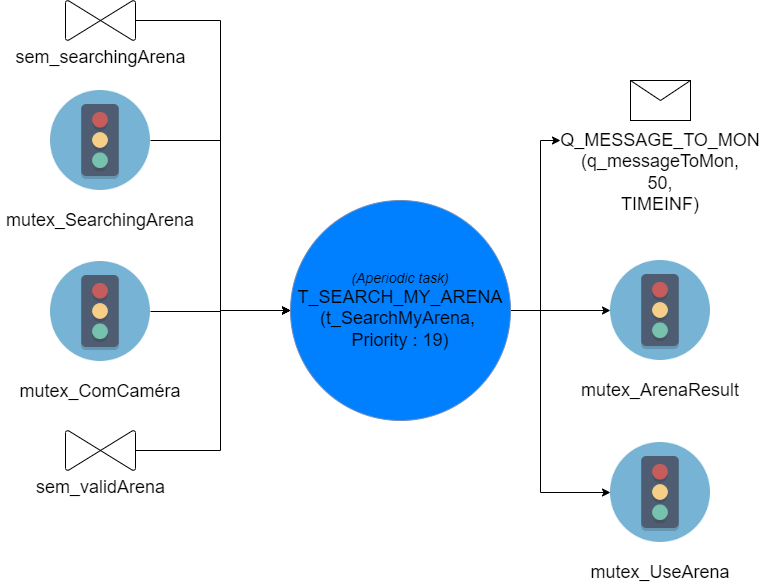

The diagram above was exported from draw.io. Its source (the exported page's mxGraphModel, read from the mxfile embedded in the PNG):
<mxGraphModel dx="4090" dy="221" grid="1" gridSize="10" guides="1" tooltips="1" connect="1" arrows="1" fold="1" page="0" pageScale="1" pageWidth="827" pageHeight="1169" math="0" shadow="0">
  <root>
    <mxCell id="0" />
    <mxCell id="1" parent="0" />
    <mxCell id="GIYItYEiiw9kbTl3B_LL-35" style="edgeStyle=orthogonalEdgeStyle;rounded=0;orthogonalLoop=1;jettySize=auto;html=1;exitX=1;exitY=0.5;exitDx=0;exitDy=0;entryX=0;entryY=0.5;entryDx=0;entryDy=0;" parent="1" source="GIYItYEiiw9kbTl3B_LL-1" target="GIYItYEiiw9kbTl3B_LL-15" edge="1">
      <mxGeometry relative="1" as="geometry" />
    </mxCell>
    <mxCell id="GIYItYEiiw9kbTl3B_LL-36" style="edgeStyle=orthogonalEdgeStyle;rounded=0;orthogonalLoop=1;jettySize=auto;html=1;exitX=1;exitY=0.5;exitDx=0;exitDy=0;entryX=0;entryY=0.5;entryDx=0;entryDy=0;" parent="1" source="GIYItYEiiw9kbTl3B_LL-1" target="GIYItYEiiw9kbTl3B_LL-8" edge="1">
      <mxGeometry relative="1" as="geometry">
        <Array as="points">
          <mxPoint x="-2070" y="960" />
          <mxPoint x="-2070" y="790" />
        </Array>
      </mxGeometry>
    </mxCell>
    <mxCell id="GIYItYEiiw9kbTl3B_LL-37" style="edgeStyle=orthogonalEdgeStyle;rounded=0;orthogonalLoop=1;jettySize=auto;html=1;exitX=1;exitY=0.5;exitDx=0;exitDy=0;entryX=0;entryY=0.5;entryDx=0;entryDy=0;" parent="1" source="GIYItYEiiw9kbTl3B_LL-1" target="GIYItYEiiw9kbTl3B_LL-22" edge="1">
      <mxGeometry relative="1" as="geometry">
        <Array as="points">
          <mxPoint x="-2070" y="960" />
          <mxPoint x="-2070" y="1142" />
        </Array>
      </mxGeometry>
    </mxCell>
    <mxCell id="GIYItYEiiw9kbTl3B_LL-1" value="&lt;font&gt;&lt;i&gt;&lt;font style=&quot;font-size: 14px&quot;&gt;(Aperiodic task)&lt;br&gt;&lt;/font&gt;&lt;/i&gt;&lt;font size=&quot;4&quot;&gt;T_SEARCH_MY_ARENA&lt;/font&gt;&lt;br&gt;&lt;font size=&quot;4&quot;&gt;(t_SearchMyArena,&amp;nbsp;&lt;/font&gt;&lt;/font&gt;&lt;div&gt;&lt;font&gt;&lt;font size=&quot;4&quot;&gt;Priority : 19)&lt;/font&gt;&lt;br&gt;&lt;/font&gt;&lt;/div&gt;" style="ellipse;whiteSpace=wrap;html=1;aspect=fixed;fillColor=#007FFF;strokeColor=#6c8ebf;" parent="1" vertex="1">
      <mxGeometry x="-2320" y="850" width="220" height="220" as="geometry" />
    </mxCell>
    <mxCell id="GIYItYEiiw9kbTl3B_LL-30" style="edgeStyle=orthogonalEdgeStyle;rounded=0;orthogonalLoop=1;jettySize=auto;html=1;exitX=0.5;exitY=0;exitDx=0;exitDy=0;exitPerimeter=0;entryX=0;entryY=0.5;entryDx=0;entryDy=0;" parent="1" source="GIYItYEiiw9kbTl3B_LL-2" target="GIYItYEiiw9kbTl3B_LL-1" edge="1">
      <mxGeometry relative="1" as="geometry">
        <Array as="points">
          <mxPoint x="-2390" y="670" />
          <mxPoint x="-2390" y="960" />
        </Array>
      </mxGeometry>
    </mxCell>
    <object label="&lt;font style=&quot;font-size: 18px;&quot;&gt;sem_searchingArena&lt;/font&gt;" id="GIYItYEiiw9kbTl3B_LL-2">
      <mxCell style="verticalLabelPosition=bottom;verticalAlign=top;html=1;shape=mxgraph.flowchart.collate;direction=south;rotation=0;" parent="1" vertex="1">
        <mxGeometry x="-2545" y="650" width="70" height="40" as="geometry" />
      </mxCell>
    </object>
    <mxCell id="GIYItYEiiw9kbTl3B_LL-3" value="" style="group" parent="1" vertex="1" connectable="0">
      <mxGeometry x="-2610" y="740" width="200" height="140" as="geometry" />
    </mxCell>
    <mxCell id="GIYItYEiiw9kbTl3B_LL-4" value="" style="shape=image;verticalLabelPosition=bottom;labelBackgroundColor=#ffffff;verticalAlign=top;aspect=fixed;imageAspect=0;image=data:image/png,(base64 omitted: 6340 chars);" parent="GIYItYEiiw9kbTl3B_LL-3" vertex="1">
      <mxGeometry x="50" width="100" height="100" as="geometry" />
    </mxCell>
    <mxCell id="GIYItYEiiw9kbTl3B_LL-5" value="&lt;font style=&quot;font-size: 18px;&quot;&gt;mutex_SearchingArena&lt;/font&gt;" style="text;html=1;strokeColor=none;fillColor=none;align=center;verticalAlign=middle;whiteSpace=wrap;rounded=0;" parent="GIYItYEiiw9kbTl3B_LL-3" vertex="1">
      <mxGeometry y="120" width="200" height="20" as="geometry" />
    </mxCell>
    <mxCell id="GIYItYEiiw9kbTl3B_LL-6" value="" style="group" parent="1" vertex="1" connectable="0">
      <mxGeometry x="-2050" y="730" width="200" height="70" as="geometry" />
    </mxCell>
    <mxCell id="GIYItYEiiw9kbTl3B_LL-7" value="" style="shape=message;html=1;whiteSpace=wrap;html=1;outlineConnect=0;" parent="GIYItYEiiw9kbTl3B_LL-6" vertex="1">
      <mxGeometry x="70" width="60" height="40" as="geometry" />
    </mxCell>
    <mxCell id="GIYItYEiiw9kbTl3B_LL-8" value="&lt;font style=&quot;font-size: 18px&quot;&gt;&lt;br&gt;&lt;br&gt;&lt;br&gt;Q_MESSAGE_TO_MON&lt;br&gt;(q_messageToMon,&lt;br&gt;50,&lt;br&gt;TIMEINF)&lt;br&gt;&lt;/font&gt;" style="text;html=1;strokeColor=none;fillColor=none;align=center;verticalAlign=middle;whiteSpace=wrap;rounded=0;" parent="GIYItYEiiw9kbTl3B_LL-6" vertex="1">
      <mxGeometry y="50" width="200" height="20" as="geometry" />
    </mxCell>
    <mxCell id="GIYItYEiiw9kbTl3B_LL-31" style="edgeStyle=orthogonalEdgeStyle;rounded=0;orthogonalLoop=1;jettySize=auto;html=1;entryX=0;entryY=0.5;entryDx=0;entryDy=0;" parent="1" source="GIYItYEiiw9kbTl3B_LL-9" target="GIYItYEiiw9kbTl3B_LL-1" edge="1">
      <mxGeometry relative="1" as="geometry">
        <Array as="points">
          <mxPoint x="-2390" y="1100" />
          <mxPoint x="-2390" y="960" />
        </Array>
      </mxGeometry>
    </mxCell>
    <object label="&lt;font style=&quot;font-size: 18px;&quot;&gt;sem_validArena&lt;/font&gt;" id="GIYItYEiiw9kbTl3B_LL-9">
      <mxCell style="verticalLabelPosition=bottom;verticalAlign=top;html=1;shape=mxgraph.flowchart.collate;direction=south;rotation=0;" parent="1" vertex="1">
        <mxGeometry x="-2545" y="1080" width="70" height="40" as="geometry" />
      </mxCell>
    </object>
    <mxCell id="GIYItYEiiw9kbTl3B_LL-11" value="" style="group" parent="1" vertex="1" connectable="0">
      <mxGeometry x="-2610" y="911" width="200" height="140" as="geometry" />
    </mxCell>
    <mxCell id="GIYItYEiiw9kbTl3B_LL-12" value="" style="shape=image;verticalLabelPosition=bottom;labelBackgroundColor=#ffffff;verticalAlign=top;aspect=fixed;imageAspect=0;image=data:image/png,(base64 omitted: 6340 chars);" parent="GIYItYEiiw9kbTl3B_LL-11" vertex="1">
      <mxGeometry x="50" width="100" height="100" as="geometry" />
    </mxCell>
    <mxCell id="GIYItYEiiw9kbTl3B_LL-13" value="&lt;font style=&quot;font-size: 18px;&quot;&gt;mutex_ComCaméra&lt;/font&gt;" style="text;html=1;strokeColor=none;fillColor=none;align=center;verticalAlign=middle;whiteSpace=wrap;rounded=0;" parent="GIYItYEiiw9kbTl3B_LL-11" vertex="1">
      <mxGeometry y="120" width="200" height="20" as="geometry" />
    </mxCell>
    <mxCell id="GIYItYEiiw9kbTl3B_LL-14" value="" style="group" parent="1" vertex="1" connectable="0">
      <mxGeometry x="-2050" y="910" width="200" height="140" as="geometry" />
    </mxCell>
    <mxCell id="GIYItYEiiw9kbTl3B_LL-15" value="" style="shape=image;verticalLabelPosition=bottom;labelBackgroundColor=#ffffff;verticalAlign=top;aspect=fixed;imageAspect=0;image=data:image/png,(base64 omitted: 6340 chars);" parent="GIYItYEiiw9kbTl3B_LL-14" vertex="1">
      <mxGeometry x="50" width="100" height="100" as="geometry" />
    </mxCell>
    <mxCell id="GIYItYEiiw9kbTl3B_LL-16" value="&lt;font style=&quot;font-size: 18px;&quot;&gt;mutex_ArenaResult&lt;/font&gt;" style="text;html=1;strokeColor=none;fillColor=none;align=center;verticalAlign=middle;whiteSpace=wrap;rounded=0;" parent="GIYItYEiiw9kbTl3B_LL-14" vertex="1">
      <mxGeometry y="120" width="200" height="20" as="geometry" />
    </mxCell>
    <mxCell id="GIYItYEiiw9kbTl3B_LL-21" value="" style="group" parent="1" vertex="1" connectable="0">
      <mxGeometry x="-2050" y="1092" width="200" height="140" as="geometry" />
    </mxCell>
    <mxCell id="GIYItYEiiw9kbTl3B_LL-22" value="" style="shape=image;verticalLabelPosition=bottom;labelBackgroundColor=#ffffff;verticalAlign=top;aspect=fixed;imageAspect=0;image=data:image/png,(base64 omitted: 6340 chars);" parent="GIYItYEiiw9kbTl3B_LL-21" vertex="1">
      <mxGeometry x="50" width="100" height="100" as="geometry" />
    </mxCell>
    <mxCell id="GIYItYEiiw9kbTl3B_LL-23" value="&lt;font style=&quot;font-size: 18px;&quot;&gt;mutex_UseArena&lt;/font&gt;" style="text;html=1;strokeColor=none;fillColor=none;align=center;verticalAlign=middle;whiteSpace=wrap;rounded=0;" parent="GIYItYEiiw9kbTl3B_LL-21" vertex="1">
      <mxGeometry y="120" width="200" height="20" as="geometry" />
    </mxCell>
    <mxCell id="GIYItYEiiw9kbTl3B_LL-24" style="edgeStyle=orthogonalEdgeStyle;rounded=0;orthogonalLoop=1;jettySize=auto;html=1;entryX=0;entryY=0.5;entryDx=0;entryDy=0;" parent="1" source="GIYItYEiiw9kbTl3B_LL-12" target="GIYItYEiiw9kbTl3B_LL-1" edge="1">
      <mxGeometry relative="1" as="geometry" />
    </mxCell>
    <mxCell id="GIYItYEiiw9kbTl3B_LL-27" style="edgeStyle=orthogonalEdgeStyle;rounded=0;orthogonalLoop=1;jettySize=auto;html=1;entryX=0;entryY=0.5;entryDx=0;entryDy=0;" parent="1" source="GIYItYEiiw9kbTl3B_LL-4" target="GIYItYEiiw9kbTl3B_LL-1" edge="1">
      <mxGeometry relative="1" as="geometry" />
    </mxCell>
  </root>
</mxGraphModel>